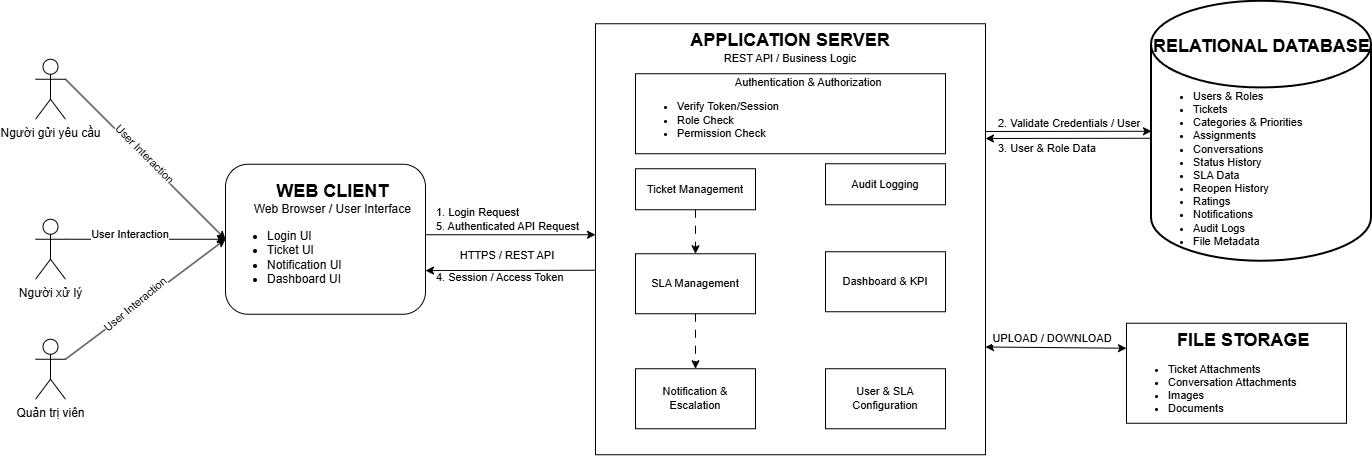

The diagram above was exported from draw.io. Its source (the exported page's mxGraphModel, read from the mxfile embedded in the PNG):
<mxGraphModel dx="1601" dy="1019" grid="0" gridSize="10" guides="1" tooltips="1" connect="1" arrows="1" fold="1" page="1" pageScale="1" pageWidth="1654" pageHeight="1169" math="0" shadow="0">
  <root>
    <mxCell id="0" />
    <mxCell id="1" parent="0" />
    <mxCell id="UEVyc4uhJEiRWmb5ilBc-2" parent="1" style="shape=umlActor;verticalLabelPosition=bottom;verticalAlign=top;html=1;" value="Người gửi yêu cầu" vertex="1">
      <mxGeometry height="60" width="30" x="111" y="275" as="geometry" />
    </mxCell>
    <mxCell id="UEVyc4uhJEiRWmb5ilBc-11" edge="1" parent="1" source="UEVyc4uhJEiRWmb5ilBc-3" style="edgeStyle=none;shape=connector;rounded=0;orthogonalLoop=1;jettySize=auto;html=1;exitX=1;exitY=0.3333333333333333;exitDx=0;exitDy=0;exitPerimeter=0;entryX=0;entryY=0.5;entryDx=0;entryDy=0;strokeColor=default;align=center;verticalAlign=middle;fontFamily=Helvetica;fontSize=11;fontColor=default;labelBackgroundColor=default;endArrow=classic;" target="UEVyc4uhJEiRWmb5ilBc-8">
      <mxGeometry relative="1" as="geometry" />
    </mxCell>
    <mxCell id="UEVyc4uhJEiRWmb5ilBc-3" parent="1" style="shape=umlActor;verticalLabelPosition=bottom;verticalAlign=top;html=1;" value="Quản trị viên" vertex="1">
      <mxGeometry height="60" width="30" x="111" y="555" as="geometry" />
    </mxCell>
    <mxCell id="UEVyc4uhJEiRWmb5ilBc-10" edge="1" parent="1" source="UEVyc4uhJEiRWmb5ilBc-4" style="edgeStyle=none;shape=connector;rounded=0;orthogonalLoop=1;jettySize=auto;html=1;exitX=1;exitY=0.3333333333333333;exitDx=0;exitDy=0;exitPerimeter=0;entryX=0;entryY=0.5;entryDx=0;entryDy=0;strokeColor=default;align=center;verticalAlign=middle;fontFamily=Helvetica;fontSize=11;fontColor=default;labelBackgroundColor=default;endArrow=classic;" target="UEVyc4uhJEiRWmb5ilBc-8">
      <mxGeometry relative="1" as="geometry" />
    </mxCell>
    <mxCell id="UEVyc4uhJEiRWmb5ilBc-4" parent="1" style="shape=umlActor;verticalLabelPosition=bottom;verticalAlign=top;html=1;" value="Người xử lý" vertex="1">
      <mxGeometry height="60" width="30" x="111" y="435" as="geometry" />
    </mxCell>
    <mxCell id="UEVyc4uhJEiRWmb5ilBc-26" edge="1" parent="1" style="edgeStyle=none;rounded=0;orthogonalLoop=1;jettySize=auto;html=1;exitX=1;exitY=0.5;exitDx=0;exitDy=0;entryX=0;entryY=0.5;entryDx=0;entryDy=0;strokeColor=default;align=center;verticalAlign=middle;fontFamily=Helvetica;fontSize=11;fontColor=default;labelBackgroundColor=default;endArrow=classic;startArrow=none;startFill=0;curved=1;">
      <mxGeometry relative="1" as="geometry">
        <mxPoint x="501" y="450.5" as="sourcePoint" />
        <mxPoint x="671" y="450.5" as="targetPoint" />
      </mxGeometry>
    </mxCell>
    <mxCell id="UEVyc4uhJEiRWmb5ilBc-8" parent="1" style="rounded=1;whiteSpace=wrap;html=1;align=left;" value="&lt;div style=&quot;text-align: center;&quot;&gt;&lt;span style=&quot;background-color: transparent; color: light-dark(rgb(0, 0, 0), rgb(255, 255, 255));&quot;&gt;&lt;font style=&quot;font-size: 18px;&quot;&gt;&lt;b&gt;&lt;span style=&quot;white-space: pre;&quot;&gt;&#09;&lt;/span&gt;WEB CLIENT&lt;/b&gt;&lt;/font&gt;&lt;/span&gt;&lt;/div&gt;&lt;div style=&quot;text-align: center;&quot;&gt;&lt;span style=&quot;white-space: pre;&quot;&gt;&#09;&lt;/span&gt;Web Browser / User Interface&lt;/div&gt;&lt;div&gt;&lt;div&gt;&lt;ul&gt;&lt;li style=&quot;&quot;&gt;Login UI&lt;/li&gt;&lt;li style=&quot;&quot;&gt;Ticket UI&lt;/li&gt;&lt;li style=&quot;&quot;&gt;Notification UI&lt;/li&gt;&lt;li style=&quot;&quot;&gt;Dashboard UI&lt;/li&gt;&lt;/ul&gt;&lt;/div&gt;&lt;/div&gt;" vertex="1">
      <mxGeometry height="150" width="200" x="301" y="380" as="geometry" />
    </mxCell>
    <mxCell id="UEVyc4uhJEiRWmb5ilBc-9" edge="1" parent="1" source="UEVyc4uhJEiRWmb5ilBc-2" style="rounded=0;orthogonalLoop=1;jettySize=auto;html=1;exitX=1;exitY=0.3333333333333333;exitDx=0;exitDy=0;entryX=0;entryY=0.5;entryDx=0;entryDy=0;exitPerimeter=0;" target="UEVyc4uhJEiRWmb5ilBc-8">
      <mxGeometry relative="1" as="geometry" />
    </mxCell>
    <mxCell id="UEVyc4uhJEiRWmb5ilBc-12" parent="1" style="text;html=1;whiteSpace=wrap;strokeColor=none;fillColor=none;align=center;verticalAlign=middle;rounded=0;fontFamily=Helvetica;fontSize=11;fontColor=default;labelBackgroundColor=default;rotation=45;" value="User Interaction" vertex="1">
      <mxGeometry height="30" width="100" x="171" y="355" as="geometry" />
    </mxCell>
    <mxCell id="UEVyc4uhJEiRWmb5ilBc-13" parent="1" style="text;html=1;whiteSpace=wrap;strokeColor=none;fillColor=none;align=center;verticalAlign=middle;rounded=0;fontFamily=Helvetica;fontSize=11;fontColor=default;labelBackgroundColor=default;" value="User Interaction" vertex="1">
      <mxGeometry height="30" width="90" x="161" y="435" as="geometry" />
    </mxCell>
    <mxCell id="UEVyc4uhJEiRWmb5ilBc-15" parent="1" style="text;html=1;whiteSpace=wrap;strokeColor=none;fillColor=none;align=center;verticalAlign=middle;rounded=0;fontFamily=Helvetica;fontSize=11;fontColor=default;labelBackgroundColor=default;rotation=-40;" value="User Interaction" vertex="1">
      <mxGeometry height="30" width="100" x="161" y="505" as="geometry" />
    </mxCell>
    <mxCell id="UEVyc4uhJEiRWmb5ilBc-34" edge="1" parent="1" source="UEVyc4uhJEiRWmb5ilBc-18" style="edgeStyle=none;shape=connector;rounded=0;orthogonalLoop=1;jettySize=auto;html=1;exitX=1;exitY=0.75;exitDx=0;exitDy=0;entryX=0;entryY=0.25;entryDx=0;entryDy=0;strokeColor=default;align=center;verticalAlign=middle;fontFamily=Helvetica;fontSize=11;fontColor=default;labelBackgroundColor=default;endArrow=classic;startArrow=classic;startFill=1;" target="UEVyc4uhJEiRWmb5ilBc-30">
      <mxGeometry relative="1" as="geometry" />
    </mxCell>
    <mxCell id="UEVyc4uhJEiRWmb5ilBc-39" edge="1" parent="1" style="edgeStyle=none;shape=connector;rounded=0;orthogonalLoop=1;jettySize=auto;html=1;exitX=-0.002;exitY=0.534;exitDx=0;exitDy=0;entryX=1;entryY=0.5;entryDx=0;entryDy=0;strokeColor=default;align=center;verticalAlign=middle;fontFamily=Helvetica;fontSize=11;fontColor=default;labelBackgroundColor=default;endArrow=classic;exitPerimeter=0;">
      <mxGeometry relative="1" as="geometry">
        <mxPoint x="670.22" y="486.004" as="sourcePoint" />
        <mxPoint x="501" y="486.35" as="targetPoint" />
      </mxGeometry>
    </mxCell>
    <mxCell id="UEVyc4uhJEiRWmb5ilBc-18" parent="1" style="rounded=0;html=1;fontFamily=Helvetica;fontSize=11;fontColor=default;labelBackgroundColor=default;whiteSpace=wrap;labelPosition=center;verticalLabelPosition=middle;align=center;verticalAlign=top;" value="&lt;b&gt;&lt;font style=&quot;font-size: 18px;&quot;&gt;APPLICATION SERVER&lt;/font&gt;&lt;/b&gt;&lt;div&gt;REST API / Business Logic&lt;/div&gt;" vertex="1">
      <mxGeometry height="431" width="390" x="671" y="239.5" as="geometry" />
    </mxCell>
    <mxCell id="UEVyc4uhJEiRWmb5ilBc-37" edge="1" parent="1" source="UEVyc4uhJEiRWmb5ilBc-19" style="edgeStyle=none;shape=connector;rounded=0;orthogonalLoop=1;jettySize=auto;html=1;exitX=0.5;exitY=1;exitDx=0;exitDy=0;entryX=0.5;entryY=0;entryDx=0;entryDy=0;strokeColor=default;align=center;verticalAlign=middle;fontFamily=Helvetica;fontSize=11;fontColor=default;labelBackgroundColor=default;endArrow=classic;dashed=1;dashPattern=8 8;" target="UEVyc4uhJEiRWmb5ilBc-20">
      <mxGeometry relative="1" as="geometry" />
    </mxCell>
    <mxCell id="UEVyc4uhJEiRWmb5ilBc-19" parent="1" style="rounded=0;whiteSpace=wrap;html=1;fontFamily=Helvetica;fontSize=11;fontColor=default;labelBackgroundColor=default;" value="Ticket Management" vertex="1">
      <mxGeometry height="41" width="120" x="711" y="384.5" as="geometry" />
    </mxCell>
    <mxCell id="UEVyc4uhJEiRWmb5ilBc-38" edge="1" parent="1" source="UEVyc4uhJEiRWmb5ilBc-20" style="edgeStyle=none;shape=connector;rounded=0;orthogonalLoop=1;jettySize=auto;html=1;exitX=0.5;exitY=1;exitDx=0;exitDy=0;entryX=0.5;entryY=0;entryDx=0;entryDy=0;strokeColor=default;align=center;verticalAlign=middle;fontFamily=Helvetica;fontSize=11;fontColor=default;labelBackgroundColor=default;endArrow=classic;dashed=1;dashPattern=8 8;" target="UEVyc4uhJEiRWmb5ilBc-21">
      <mxGeometry relative="1" as="geometry" />
    </mxCell>
    <mxCell id="UEVyc4uhJEiRWmb5ilBc-20" parent="1" style="rounded=0;whiteSpace=wrap;html=1;fontFamily=Helvetica;fontSize=11;fontColor=default;labelBackgroundColor=default;" value="SLA Management" vertex="1">
      <mxGeometry height="60" width="120" x="711" y="469.5" as="geometry" />
    </mxCell>
    <mxCell id="UEVyc4uhJEiRWmb5ilBc-21" parent="1" style="rounded=0;whiteSpace=wrap;html=1;fontFamily=Helvetica;fontSize=11;fontColor=default;labelBackgroundColor=default;" value="Notification &amp;amp; Escalation" vertex="1">
      <mxGeometry height="60" width="120" x="711" y="584.5" as="geometry" />
    </mxCell>
    <mxCell id="UEVyc4uhJEiRWmb5ilBc-22" parent="1" style="rounded=0;whiteSpace=wrap;html=1;fontFamily=Helvetica;fontSize=11;fontColor=default;labelBackgroundColor=default;" value="Dashboard &amp;amp; KPI" vertex="1">
      <mxGeometry height="60" width="120" x="901" y="467.5" as="geometry" />
    </mxCell>
    <mxCell id="UEVyc4uhJEiRWmb5ilBc-23" parent="1" style="rounded=0;whiteSpace=wrap;html=1;fontFamily=Helvetica;fontSize=11;fontColor=default;labelBackgroundColor=default;" value="Audit Logging" vertex="1">
      <mxGeometry height="41" width="120" x="901" y="379.5" as="geometry" />
    </mxCell>
    <mxCell id="UEVyc4uhJEiRWmb5ilBc-24" parent="1" style="rounded=0;whiteSpace=wrap;html=1;fontFamily=Helvetica;fontSize=11;fontColor=default;labelBackgroundColor=default;align=left;" value="&lt;span style=&quot;white-space: pre;&quot;&gt;&#09;&lt;/span&gt;&lt;span style=&quot;white-space: pre;&quot;&gt;&#09;&lt;/span&gt;&lt;span style=&quot;white-space: pre;&quot;&gt;&#09;&lt;/span&gt;&lt;span style=&quot;white-space: pre;&quot;&gt;&#09;&lt;/span&gt;Authentication &amp;amp; Authorization&lt;div&gt;&lt;div&gt;&lt;ul&gt;&lt;li&gt;Verify Token/Session&lt;/li&gt;&lt;li&gt;Role Check&lt;/li&gt;&lt;li&gt;Permission Check&lt;/li&gt;&lt;/ul&gt;&lt;/div&gt;&lt;/div&gt;" vertex="1">
      <mxGeometry height="80" width="310" x="711" y="289.5" as="geometry" />
    </mxCell>
    <mxCell id="UEVyc4uhJEiRWmb5ilBc-25" parent="1" style="rounded=0;whiteSpace=wrap;html=1;fontFamily=Helvetica;fontSize=11;fontColor=default;labelBackgroundColor=default;" value="User &amp;amp; SLA Configuration" vertex="1">
      <mxGeometry height="60" width="120" x="901" y="584.5" as="geometry" />
    </mxCell>
    <mxCell id="UEVyc4uhJEiRWmb5ilBc-43" edge="1" parent="1" source="UEVyc4uhJEiRWmb5ilBc-29" style="edgeStyle=none;shape=connector;rounded=0;orthogonalLoop=1;jettySize=auto;html=1;exitX=0;exitY=0.5;exitDx=0;exitDy=0;exitPerimeter=0;entryX=1;entryY=0.25;entryDx=0;entryDy=0;strokeColor=default;align=center;verticalAlign=middle;fontFamily=Helvetica;fontSize=11;fontColor=default;labelBackgroundColor=default;endArrow=none;startArrow=classic;startFill=1;endFill=0;" target="UEVyc4uhJEiRWmb5ilBc-18">
      <mxGeometry relative="1" as="geometry" />
    </mxCell>
    <mxCell id="UEVyc4uhJEiRWmb5ilBc-29" parent="1" style="strokeWidth=2;html=1;shape=mxgraph.flowchart.database;whiteSpace=wrap;fontFamily=Helvetica;fontSize=11;fontColor=default;labelBackgroundColor=none;align=left;verticalAlign=bottom;" value="&lt;div style=&quot;text-align: center;&quot;&gt;&lt;b style=&quot;background-color: transparent; color: light-dark(rgb(0, 0, 0), rgb(255, 255, 255));&quot;&gt;&lt;font style=&quot;font-size: 18px;&quot;&gt;RELATIONAL DATABASE&lt;/font&gt;&lt;/b&gt;&lt;/div&gt;&lt;div style=&quot;text-align: center;&quot;&gt;&lt;b style=&quot;background-color: transparent; color: light-dark(rgb(0, 0, 0), rgb(255, 255, 255));&quot;&gt;&lt;font style=&quot;font-size: 18px;&quot;&gt;&lt;br&gt;&lt;/font&gt;&lt;/b&gt;&lt;/div&gt;&lt;div&gt;&lt;div&gt;&lt;font&gt;&lt;div style=&quot;&quot;&gt;&lt;ul style=&quot;&quot;&gt;&lt;li style=&quot;&quot;&gt;&lt;span style=&quot;background-color: transparent; color: light-dark(rgb(0, 0, 0), rgb(255, 255, 255));&quot;&gt;Users &amp;amp; Roles&lt;/span&gt;&lt;/li&gt;&lt;li style=&quot;&quot;&gt;&lt;span style=&quot;background-color: transparent; color: light-dark(rgb(0, 0, 0), rgb(255, 255, 255));&quot;&gt;Tickets&lt;/span&gt;&lt;/li&gt;&lt;li style=&quot;&quot;&gt;&lt;span style=&quot;background-color: transparent; color: light-dark(rgb(0, 0, 0), rgb(255, 255, 255));&quot;&gt;Categories &amp;amp; Priorities&lt;/span&gt;&lt;/li&gt;&lt;li style=&quot;&quot;&gt;&lt;span style=&quot;background-color: transparent; color: light-dark(rgb(0, 0, 0), rgb(255, 255, 255));&quot;&gt;Assignments&lt;/span&gt;&lt;/li&gt;&lt;li style=&quot;&quot;&gt;&lt;span style=&quot;background-color: transparent; color: light-dark(rgb(0, 0, 0), rgb(255, 255, 255));&quot;&gt;Conversations&lt;/span&gt;&lt;/li&gt;&lt;li style=&quot;&quot;&gt;&lt;span style=&quot;background-color: transparent; color: light-dark(rgb(0, 0, 0), rgb(255, 255, 255));&quot;&gt;Status History&lt;/span&gt;&lt;/li&gt;&lt;li style=&quot;&quot;&gt;&lt;span style=&quot;background-color: transparent; color: light-dark(rgb(0, 0, 0), rgb(255, 255, 255));&quot;&gt;SLA Data&lt;/span&gt;&lt;/li&gt;&lt;li style=&quot;&quot;&gt;&lt;span style=&quot;background-color: transparent; color: light-dark(rgb(0, 0, 0), rgb(255, 255, 255));&quot;&gt;Reopen History&lt;/span&gt;&lt;/li&gt;&lt;li style=&quot;&quot;&gt;&lt;span style=&quot;background-color: transparent; color: light-dark(rgb(0, 0, 0), rgb(255, 255, 255));&quot;&gt;Ratings&lt;/span&gt;&lt;/li&gt;&lt;li style=&quot;&quot;&gt;&lt;span style=&quot;background-color: transparent; color: light-dark(rgb(0, 0, 0), rgb(255, 255, 255));&quot;&gt;Notifications&lt;/span&gt;&lt;/li&gt;&lt;li style=&quot;&quot;&gt;&lt;span style=&quot;background-color: transparent; color: light-dark(rgb(0, 0, 0), rgb(255, 255, 255));&quot;&gt;Audit Logs&lt;/span&gt;&lt;/li&gt;&lt;li style=&quot;&quot;&gt;&lt;span style=&quot;background-color: transparent; color: light-dark(rgb(0, 0, 0), rgb(255, 255, 255));&quot;&gt;File Metadata&lt;/span&gt;&lt;/li&gt;&lt;/ul&gt;&lt;/div&gt;&lt;/font&gt;&lt;/div&gt;&lt;/div&gt;" vertex="1">
      <mxGeometry height="260" width="220" x="1227" y="217" as="geometry" />
    </mxCell>
    <mxCell id="UEVyc4uhJEiRWmb5ilBc-30" parent="1" style="rounded=0;whiteSpace=wrap;html=1;fontFamily=Helvetica;fontSize=11;fontColor=default;labelBackgroundColor=none;align=left;verticalAlign=top;" value="&lt;div style=&quot;&quot;&gt;&lt;b style=&quot;color: light-dark(rgb(0, 0, 0), rgb(255, 255, 255));&quot;&gt;&lt;font style=&quot;font-size: 18px;&quot;&gt;&lt;span style=&quot;white-space: pre;&quot;&gt;&#09;&lt;/span&gt;&lt;span style=&quot;white-space: pre;&quot;&gt;&#09;&lt;/span&gt;FILE STORAGE&lt;/font&gt;&lt;/b&gt;&lt;/div&gt;&lt;div&gt;&lt;font&gt;&lt;div style=&quot;&quot;&gt;&lt;ul style=&quot;&quot;&gt;&lt;li style=&quot;&quot;&gt;Ticket Attachments&lt;/li&gt;&lt;li style=&quot;&quot;&gt;Conversation Attachments&lt;/li&gt;&lt;li style=&quot;&quot;&gt;Images&lt;/li&gt;&lt;li style=&quot;&quot;&gt;Documents&lt;/li&gt;&lt;/ul&gt;&lt;/div&gt;&lt;/font&gt;&lt;/div&gt;" vertex="1">
      <mxGeometry height="100" width="220" x="1202" y="539" as="geometry" />
    </mxCell>
    <mxCell id="UEVyc4uhJEiRWmb5ilBc-32" edge="1" parent="1" style="edgeStyle=none;shape=connector;rounded=0;orthogonalLoop=1;jettySize=auto;html=1;exitX=1;exitY=0.25;exitDx=0;exitDy=0;entryX=0;entryY=0.5;entryDx=0;entryDy=0;entryPerimeter=0;strokeColor=default;align=center;verticalAlign=middle;fontFamily=Helvetica;fontSize=11;fontColor=default;labelBackgroundColor=default;endArrow=none;startArrow=classic;startFill=1;endFill=0;">
      <mxGeometry relative="1" as="geometry">
        <mxPoint x="1061" y="354.25" as="sourcePoint" />
        <mxPoint x="1227" y="354" as="targetPoint" />
      </mxGeometry>
    </mxCell>
    <mxCell id="UEVyc4uhJEiRWmb5ilBc-33" parent="1" style="text;html=1;whiteSpace=wrap;strokeColor=none;fillColor=none;align=left;verticalAlign=middle;rounded=0;fontFamily=Helvetica;fontSize=11;fontColor=default;labelBackgroundColor=default;" value="2. Validate Credentials / User" vertex="1">
      <mxGeometry height="30" width="149" x="1072" y="324" as="geometry" />
    </mxCell>
    <mxCell id="UEVyc4uhJEiRWmb5ilBc-35" parent="1" style="text;html=1;whiteSpace=wrap;strokeColor=none;fillColor=none;align=center;verticalAlign=middle;rounded=0;fontFamily=Helvetica;fontSize=11;fontColor=default;labelBackgroundColor=default;" value="UPLOAD / DOWNLOAD" vertex="1">
      <mxGeometry height="30" width="140" x="1058" y="539" as="geometry" />
    </mxCell>
    <mxCell id="UEVyc4uhJEiRWmb5ilBc-40" parent="1" style="text;html=1;whiteSpace=wrap;strokeColor=none;fillColor=none;align=left;verticalAlign=middle;rounded=0;fontFamily=Helvetica;fontSize=11;fontColor=default;labelBackgroundColor=default;" value="&lt;div&gt;1. Login Request&lt;/div&gt;&lt;div&gt;5. Authenticated API Request&lt;/div&gt;" vertex="1">
      <mxGeometry height="30" width="152" x="510" y="420.5" as="geometry" />
    </mxCell>
    <mxCell id="UEVyc4uhJEiRWmb5ilBc-42" parent="1" style="text;html=1;whiteSpace=wrap;strokeColor=none;fillColor=none;align=left;verticalAlign=middle;rounded=0;fontFamily=Helvetica;fontSize=11;fontColor=default;labelBackgroundColor=default;" value="4. Session / Access Token" vertex="1">
      <mxGeometry height="30" width="145" x="510" y="478" as="geometry" />
    </mxCell>
    <mxCell id="UEVyc4uhJEiRWmb5ilBc-44" parent="1" style="text;html=1;whiteSpace=wrap;strokeColor=none;fillColor=none;align=left;verticalAlign=middle;rounded=0;fontFamily=Helvetica;fontSize=11;fontColor=default;labelBackgroundColor=default;" value="3. User &amp;amp; Role Data" vertex="1">
      <mxGeometry height="30" width="118" x="1072" y="349.5" as="geometry" />
    </mxCell>
    <mxCell id="UEVyc4uhJEiRWmb5ilBc-46" parent="1" style="text;html=1;whiteSpace=wrap;strokeColor=none;fillColor=none;align=center;verticalAlign=middle;rounded=0;fontFamily=Helvetica;fontSize=11;fontColor=default;labelBackgroundColor=default;" value="HTTPS / REST API" vertex="1">
      <mxGeometry height="25.5" width="114" x="525.5" y="458" as="geometry" />
    </mxCell>
  </root>
</mxGraphModel>